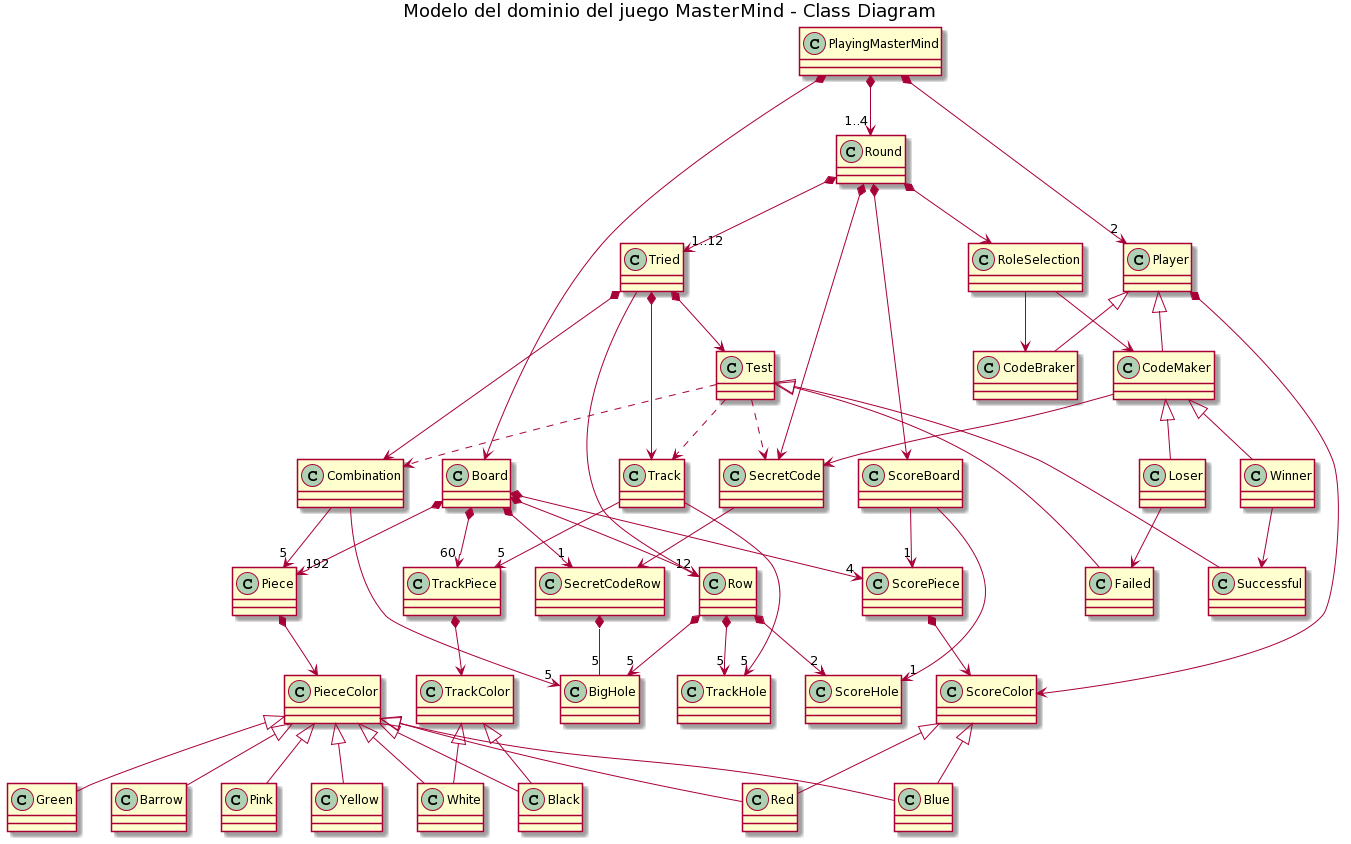

The diagram above was rendered by PlantUML. Its source (embedded in the PNG):
@startuml
title Modelo del dominio del juego MasterMind - Class Diagram




PlayingMasterMind *--> Board
PlayingMasterMind *--> "2" Player
PlayingMasterMind *--> "1..4" Round

Board *--> "12" Row
Board *--> "1" SecretCodeRow
Board *--> "192" Piece
Board *--> "60" TrackPiece
Board *--> "4" ScorePiece


Player <|-- CodeMaker
Player <|-- CodeBraker
Player *--> ScoreColor

Row *--> "5" BigHole
Row *--> "5" TrackHole
Row *--> "2" ScoreHole

CodeMaker --> SecretCode

PieceColor <|-- Pink
PieceColor <|-- White
PieceColor <|-- Yellow
PieceColor <|-- Green
PieceColor <|-- Barrow
PieceColor <|-- Black
PieceColor <|-- Red
PieceColor <|-- Blue


TrackColor <|-- Black
TrackColor <|-- White

Piece *--> PieceColor
TrackPiece *--> TrackColor

ScorePiece *--> ScoreColor

ScoreColor <|-- Red
ScoreColor <|-- Blue

Round *--> SecretCode
SecretCode --> SecretCodeRow
SecretCodeRow *-- "5" BigHole
Round *--> "1..12" Tried

Round *--> ScoreBoard
Round *--> RoleSelection

RoleSelection --> CodeBraker
RoleSelection --> CodeMaker

CodeMaker <|-- Winner
CodeMaker <|-- Loser
Winner --> Successful
Loser --> Failed


Tried *--> Combination
Tried *--> Track
Tried -->  Row
Tried *--> Test

Combination --> "5" Piece
Combination --> "5" BigHole
Track --> "5" TrackPiece
Track --> "5" TrackHole


ScoreBoard --> "1" ScorePiece
ScoreBoard --> "1" ScoreHole

Test ..> Combination
Test ..> Track
Test ..> SecretCode

Test <|-- Successful
Test <|-- Failed
@enduml